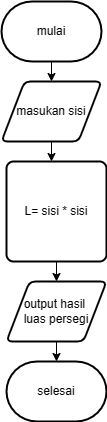

The diagram above was exported from draw.io. Its source (the exported page's mxGraphModel, read from the mxfile embedded in the PNG):
<mxGraphModel dx="832" dy="473" grid="1" gridSize="10" guides="1" tooltips="1" connect="1" arrows="1" fold="1" page="1" pageScale="1" pageWidth="850" pageHeight="1100" math="0" shadow="0">
  <root>
    <mxCell id="0" />
    <mxCell id="1" parent="0" />
    <mxCell id="ue3ezQLSUNqeLPMi6J3O-6" style="edgeStyle=orthogonalEdgeStyle;rounded=0;orthogonalLoop=1;jettySize=auto;html=1;exitX=0.5;exitY=1;exitDx=0;exitDy=0;exitPerimeter=0;entryX=0.5;entryY=0;entryDx=0;entryDy=0;" parent="1" source="ue3ezQLSUNqeLPMi6J3O-1" target="ue3ezQLSUNqeLPMi6J3O-2" edge="1">
      <mxGeometry relative="1" as="geometry" />
    </mxCell>
    <mxCell id="ue3ezQLSUNqeLPMi6J3O-1" value="mulai" style="strokeWidth=2;html=1;shape=mxgraph.flowchart.terminator;whiteSpace=wrap;" parent="1" vertex="1">
      <mxGeometry x="370" y="220" width="100" height="60" as="geometry" />
    </mxCell>
    <mxCell id="ue3ezQLSUNqeLPMi6J3O-7" style="edgeStyle=orthogonalEdgeStyle;rounded=0;orthogonalLoop=1;jettySize=auto;html=1;exitX=0.5;exitY=1;exitDx=0;exitDy=0;" parent="1" source="ue3ezQLSUNqeLPMi6J3O-2" target="ue3ezQLSUNqeLPMi6J3O-3" edge="1">
      <mxGeometry relative="1" as="geometry">
        <Array as="points">
          <mxPoint x="420" y="360" />
          <mxPoint x="420" y="360" />
        </Array>
      </mxGeometry>
    </mxCell>
    <mxCell id="ue3ezQLSUNqeLPMi6J3O-2" value="masukan sisi" style="shape=parallelogram;html=1;strokeWidth=2;perimeter=parallelogramPerimeter;whiteSpace=wrap;rounded=1;arcSize=12;size=0.23;shadow=0;" parent="1" vertex="1">
      <mxGeometry x="370" y="300" width="100" height="60" as="geometry" />
    </mxCell>
    <mxCell id="ue3ezQLSUNqeLPMi6J3O-8" style="edgeStyle=orthogonalEdgeStyle;rounded=0;orthogonalLoop=1;jettySize=auto;html=1;exitX=0.5;exitY=1;exitDx=0;exitDy=0;entryX=0.5;entryY=0;entryDx=0;entryDy=0;" parent="1" source="ue3ezQLSUNqeLPMi6J3O-3" target="ue3ezQLSUNqeLPMi6J3O-4" edge="1">
      <mxGeometry relative="1" as="geometry" />
    </mxCell>
    <mxCell id="ue3ezQLSUNqeLPMi6J3O-3" value="L= sisi * sisi" style="rounded=1;whiteSpace=wrap;html=1;absoluteArcSize=1;arcSize=14;strokeWidth=2;" parent="1" vertex="1">
      <mxGeometry x="375" y="380" width="100" height="100" as="geometry" />
    </mxCell>
    <mxCell id="ue3ezQLSUNqeLPMi6J3O-4" value="output hasil&amp;nbsp;&lt;div&gt;luas persegi&lt;/div&gt;" style="shape=parallelogram;html=1;strokeWidth=2;perimeter=parallelogramPerimeter;whiteSpace=wrap;rounded=1;arcSize=12;size=0.23;" parent="1" vertex="1">
      <mxGeometry x="375" y="500" width="100" height="60" as="geometry" />
    </mxCell>
    <mxCell id="ue3ezQLSUNqeLPMi6J3O-5" value="selesai" style="strokeWidth=2;html=1;shape=mxgraph.flowchart.terminator;whiteSpace=wrap;" parent="1" vertex="1">
      <mxGeometry x="375" y="580" width="100" height="60" as="geometry" />
    </mxCell>
    <mxCell id="ue3ezQLSUNqeLPMi6J3O-9" style="edgeStyle=orthogonalEdgeStyle;rounded=0;orthogonalLoop=1;jettySize=auto;html=1;exitX=0.5;exitY=1;exitDx=0;exitDy=0;entryX=0.5;entryY=0;entryDx=0;entryDy=0;entryPerimeter=0;" parent="1" source="ue3ezQLSUNqeLPMi6J3O-4" target="ue3ezQLSUNqeLPMi6J3O-5" edge="1">
      <mxGeometry relative="1" as="geometry" />
    </mxCell>
  </root>
</mxGraphModel>